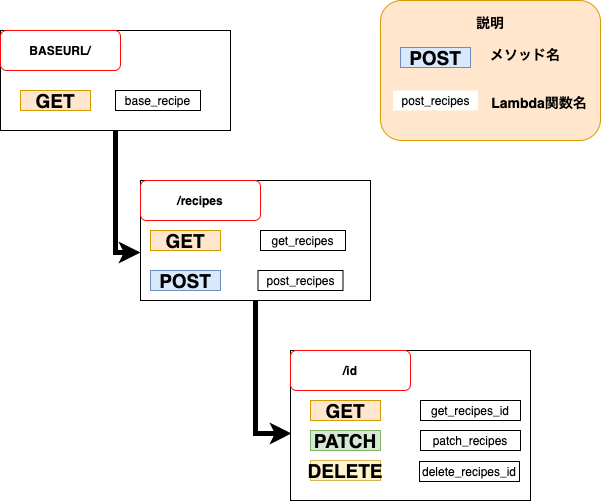

The diagram above was exported from draw.io. Its source (the exported page's mxGraphModel, read from the mxfile embedded in the PNG):
<mxGraphModel dx="823" dy="502" grid="1" gridSize="10" guides="1" tooltips="1" connect="1" arrows="1" fold="1" page="1" pageScale="1" pageWidth="827" pageHeight="1169" math="0" shadow="0">
  <root>
    <mxCell id="0" />
    <mxCell id="1" parent="0" />
    <mxCell id="y3L0gx3PrFrCC7M6KVmh-27" value="" style="group;html=1;" vertex="1" connectable="0" parent="1">
      <mxGeometry x="80" y="80" width="230" height="100" as="geometry" />
    </mxCell>
    <mxCell id="y3L0gx3PrFrCC7M6KVmh-16" value="" style="rounded=0;whiteSpace=wrap;html=1;" vertex="1" parent="y3L0gx3PrFrCC7M6KVmh-27">
      <mxGeometry width="230" height="100" as="geometry" />
    </mxCell>
    <mxCell id="y3L0gx3PrFrCC7M6KVmh-1" value="BASEURL/" style="rounded=1;whiteSpace=wrap;html=1;strokeColor=#FF0A0A;fontStyle=1" vertex="1" parent="y3L0gx3PrFrCC7M6KVmh-27">
      <mxGeometry width="120" height="40" as="geometry" />
    </mxCell>
    <mxCell id="y3L0gx3PrFrCC7M6KVmh-14" value="&lt;b&gt;&lt;font style=&quot;font-size: 19px&quot;&gt;GET&lt;/font&gt;&lt;/b&gt;" style="text;html=1;strokeColor=#d79b00;fillColor=#ffe6cc;align=center;verticalAlign=middle;whiteSpace=wrap;rounded=0;" vertex="1" parent="y3L0gx3PrFrCC7M6KVmh-27">
      <mxGeometry x="20" y="60" width="70" height="20" as="geometry" />
    </mxCell>
    <mxCell id="y3L0gx3PrFrCC7M6KVmh-20" value="base_recipe" style="text;align=center;verticalAlign=middle;whiteSpace=wrap;rounded=0;strokeColor=#000000;" vertex="1" parent="y3L0gx3PrFrCC7M6KVmh-27">
      <mxGeometry x="115" y="60" width="85" height="20" as="geometry" />
    </mxCell>
    <mxCell id="y3L0gx3PrFrCC7M6KVmh-28" value="" style="group" vertex="1" connectable="0" parent="1">
      <mxGeometry x="220" y="230" width="230" height="120" as="geometry" />
    </mxCell>
    <mxCell id="y3L0gx3PrFrCC7M6KVmh-21" value="" style="rounded=0;whiteSpace=wrap;html=1;" vertex="1" parent="y3L0gx3PrFrCC7M6KVmh-28">
      <mxGeometry width="230" height="120" as="geometry" />
    </mxCell>
    <mxCell id="y3L0gx3PrFrCC7M6KVmh-3" value="/recipes" style="rounded=1;whiteSpace=wrap;html=1;strokeColor=#FF0A0A;fontStyle=1" vertex="1" parent="y3L0gx3PrFrCC7M6KVmh-28">
      <mxGeometry width="120" height="40" as="geometry" />
    </mxCell>
    <mxCell id="y3L0gx3PrFrCC7M6KVmh-10" value="&lt;b&gt;&lt;font style=&quot;font-size: 19px&quot;&gt;GET&lt;/font&gt;&lt;/b&gt;" style="text;html=1;strokeColor=#d79b00;fillColor=#ffe6cc;align=center;verticalAlign=middle;whiteSpace=wrap;rounded=0;" vertex="1" parent="y3L0gx3PrFrCC7M6KVmh-28">
      <mxGeometry x="10" y="50" width="70" height="20" as="geometry" />
    </mxCell>
    <mxCell id="y3L0gx3PrFrCC7M6KVmh-11" value="&lt;b&gt;&lt;font style=&quot;font-size: 19px&quot;&gt;POST&lt;/font&gt;&lt;/b&gt;" style="text;html=1;strokeColor=#6c8ebf;fillColor=#dae8fc;align=center;verticalAlign=middle;whiteSpace=wrap;rounded=0;" vertex="1" parent="y3L0gx3PrFrCC7M6KVmh-28">
      <mxGeometry x="10" y="90" width="70" height="20" as="geometry" />
    </mxCell>
    <mxCell id="y3L0gx3PrFrCC7M6KVmh-25" value="post_recipes" style="text;align=center;verticalAlign=middle;whiteSpace=wrap;rounded=0;strokeColor=#000000;html=1;" vertex="1" parent="y3L0gx3PrFrCC7M6KVmh-28">
      <mxGeometry x="117.5" y="90" width="85" height="20" as="geometry" />
    </mxCell>
    <mxCell id="y3L0gx3PrFrCC7M6KVmh-26" value="get_recipes" style="text;align=center;verticalAlign=middle;whiteSpace=wrap;rounded=0;strokeColor=#000000;" vertex="1" parent="y3L0gx3PrFrCC7M6KVmh-28">
      <mxGeometry x="120" y="50" width="85" height="20" as="geometry" />
    </mxCell>
    <mxCell id="y3L0gx3PrFrCC7M6KVmh-37" value="" style="group" vertex="1" connectable="0" parent="1">
      <mxGeometry x="370" y="400" width="240" height="150" as="geometry" />
    </mxCell>
    <mxCell id="y3L0gx3PrFrCC7M6KVmh-29" value="" style="rounded=0;whiteSpace=wrap;html=1;" vertex="1" parent="y3L0gx3PrFrCC7M6KVmh-37">
      <mxGeometry width="240" height="150" as="geometry" />
    </mxCell>
    <mxCell id="y3L0gx3PrFrCC7M6KVmh-7" value="/id" style="rounded=1;whiteSpace=wrap;html=1;strokeColor=#FF0A0A;fontStyle=1" vertex="1" parent="y3L0gx3PrFrCC7M6KVmh-37">
      <mxGeometry width="120" height="40" as="geometry" />
    </mxCell>
    <mxCell id="y3L0gx3PrFrCC7M6KVmh-15" value="&lt;b&gt;&lt;font style=&quot;font-size: 19px&quot;&gt;GET&lt;/font&gt;&lt;/b&gt;" style="text;html=1;strokeColor=#d79b00;fillColor=#ffe6cc;align=center;verticalAlign=middle;whiteSpace=wrap;rounded=0;" vertex="1" parent="y3L0gx3PrFrCC7M6KVmh-37">
      <mxGeometry x="20" y="50" width="70" height="20" as="geometry" />
    </mxCell>
    <mxCell id="y3L0gx3PrFrCC7M6KVmh-31" value="&lt;b&gt;&lt;font style=&quot;font-size: 19px&quot;&gt;PATCH&lt;/font&gt;&lt;/b&gt;" style="text;html=1;strokeColor=#82b366;fillColor=#d5e8d4;align=center;verticalAlign=middle;whiteSpace=wrap;rounded=0;" vertex="1" parent="y3L0gx3PrFrCC7M6KVmh-37">
      <mxGeometry x="20" y="80" width="70" height="20" as="geometry" />
    </mxCell>
    <mxCell id="y3L0gx3PrFrCC7M6KVmh-32" value="&lt;b&gt;&lt;font style=&quot;font-size: 19px&quot;&gt;DELETE&lt;/font&gt;&lt;/b&gt;" style="text;html=1;strokeColor=#d6b656;fillColor=#fff2cc;align=center;verticalAlign=middle;whiteSpace=wrap;rounded=0;" vertex="1" parent="y3L0gx3PrFrCC7M6KVmh-37">
      <mxGeometry x="20" y="110" width="70" height="20" as="geometry" />
    </mxCell>
    <mxCell id="y3L0gx3PrFrCC7M6KVmh-34" value="get_recipes_id" style="text;align=center;verticalAlign=middle;whiteSpace=wrap;rounded=0;strokeColor=#000000;" vertex="1" parent="y3L0gx3PrFrCC7M6KVmh-37">
      <mxGeometry x="130" y="50" width="100" height="20" as="geometry" />
    </mxCell>
    <mxCell id="y3L0gx3PrFrCC7M6KVmh-35" value="patch_recipes" style="text;align=center;verticalAlign=middle;whiteSpace=wrap;rounded=0;strokeColor=#000000;" vertex="1" parent="y3L0gx3PrFrCC7M6KVmh-37">
      <mxGeometry x="130" y="80" width="100" height="20" as="geometry" />
    </mxCell>
    <mxCell id="y3L0gx3PrFrCC7M6KVmh-36" value="delete_recipes_id" style="text;align=center;verticalAlign=middle;whiteSpace=wrap;rounded=0;strokeColor=#000000;" vertex="1" parent="y3L0gx3PrFrCC7M6KVmh-37">
      <mxGeometry x="129" y="111" width="100" height="20" as="geometry" />
    </mxCell>
    <mxCell id="y3L0gx3PrFrCC7M6KVmh-41" style="edgeStyle=orthogonalEdgeStyle;rounded=0;orthogonalLoop=1;jettySize=auto;html=1;exitX=0.5;exitY=1;exitDx=0;exitDy=0;strokeWidth=5;entryX=0;entryY=0.6;entryDx=0;entryDy=0;entryPerimeter=0;" edge="1" parent="1" source="y3L0gx3PrFrCC7M6KVmh-16" target="y3L0gx3PrFrCC7M6KVmh-21">
      <mxGeometry relative="1" as="geometry">
        <mxPoint x="195" y="302" as="targetPoint" />
      </mxGeometry>
    </mxCell>
    <mxCell id="y3L0gx3PrFrCC7M6KVmh-45" style="edgeStyle=orthogonalEdgeStyle;rounded=0;orthogonalLoop=1;jettySize=auto;html=1;exitX=0.5;exitY=1;exitDx=0;exitDy=0;strokeWidth=5;entryX=0.004;entryY=0.553;entryDx=0;entryDy=0;entryPerimeter=0;" edge="1" parent="1" source="y3L0gx3PrFrCC7M6KVmh-21" target="y3L0gx3PrFrCC7M6KVmh-29">
      <mxGeometry relative="1" as="geometry">
        <mxPoint x="350" y="490" as="targetPoint" />
      </mxGeometry>
    </mxCell>
    <mxCell id="y3L0gx3PrFrCC7M6KVmh-49" value="" style="group" vertex="1" connectable="0" parent="1">
      <mxGeometry x="460" y="50" width="220" height="140" as="geometry" />
    </mxCell>
    <mxCell id="y3L0gx3PrFrCC7M6KVmh-46" value="説明&lt;br&gt;　　&lt;br&gt;　　　　　メソッド名&lt;br&gt;&lt;br&gt;&lt;br&gt;　　　　　　　Lambda関数名&lt;br&gt;&lt;br&gt;" style="rounded=1;whiteSpace=wrap;html=1;strokeColor=#d79b00;fontStyle=1;fontSize=14;fillColor=#ffe6cc;" vertex="1" parent="y3L0gx3PrFrCC7M6KVmh-49">
      <mxGeometry width="220" height="140" as="geometry" />
    </mxCell>
    <mxCell id="y3L0gx3PrFrCC7M6KVmh-47" value="&lt;b&gt;&lt;font style=&quot;font-size: 19px&quot;&gt;POST&lt;/font&gt;&lt;/b&gt;" style="text;html=1;strokeColor=#6c8ebf;fillColor=#dae8fc;align=center;verticalAlign=middle;whiteSpace=wrap;rounded=0;" vertex="1" parent="y3L0gx3PrFrCC7M6KVmh-49">
      <mxGeometry x="20" y="47" width="70" height="20" as="geometry" />
    </mxCell>
    <mxCell id="y3L0gx3PrFrCC7M6KVmh-48" value="post_recipes" style="text;align=center;verticalAlign=middle;whiteSpace=wrap;rounded=0;html=1;fillColor=#ffffff;" vertex="1" parent="y3L0gx3PrFrCC7M6KVmh-49">
      <mxGeometry x="12.5" y="90" width="85" height="20" as="geometry" />
    </mxCell>
  </root>
</mxGraphModel>